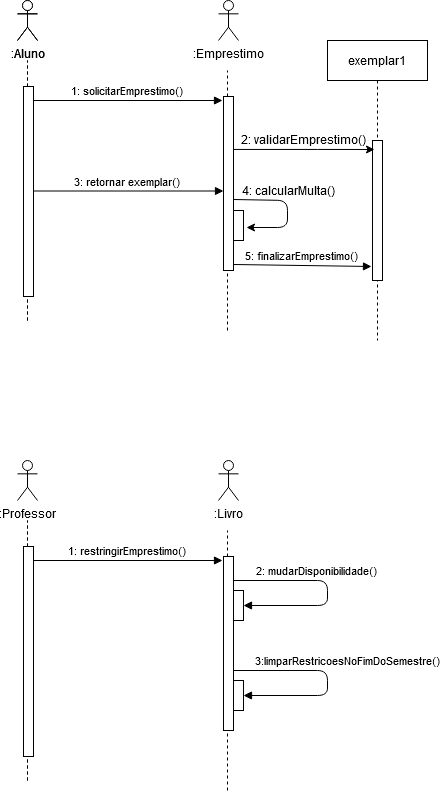

The diagram above was exported from draw.io. Its source (the exported page's mxGraphModel, read from the mxfile embedded in the PNG):
<mxGraphModel dx="920" dy="508" grid="1" gridSize="10" guides="1" tooltips="1" connect="1" arrows="1" fold="1" page="1" pageScale="1" pageWidth="850" pageHeight="1100" math="0" shadow="0">
  <root>
    <mxCell id="0" />
    <mxCell id="1" parent="0" />
    <mxCell id="3nuBFxr9cyL0pnOWT2aG-8" value="1: solicitarEmprestimo()" style="verticalAlign=bottom;endArrow=block;entryX=0;entryY=0;shadow=0;strokeWidth=1;" parent="1" edge="1">
      <mxGeometry relative="1" as="geometry">
        <mxPoint x="195" y="160.0000000000001" as="sourcePoint" />
        <mxPoint x="385" y="160.0000000000001" as="targetPoint" />
      </mxGeometry>
    </mxCell>
    <mxCell id="7UEIVjSZd7bUGKpeX5gV-2" value=":Aluno" style="shape=umlActor;verticalLabelPosition=bottom;verticalAlign=top;html=1;outlineConnect=0;" vertex="1" parent="1">
      <mxGeometry x="180" y="60" width="20" height="40" as="geometry" />
    </mxCell>
    <mxCell id="7UEIVjSZd7bUGKpeX5gV-3" value="" style="endArrow=none;dashed=1;html=1;" edge="1" parent="1">
      <mxGeometry width="50" height="50" relative="1" as="geometry">
        <mxPoint x="190" y="380" as="sourcePoint" />
        <mxPoint x="190" y="120" as="targetPoint" />
      </mxGeometry>
    </mxCell>
    <mxCell id="7UEIVjSZd7bUGKpeX5gV-5" value="" style="rounded=0;whiteSpace=wrap;html=1;" vertex="1" parent="1">
      <mxGeometry x="186" y="146" width="10" height="210" as="geometry" />
    </mxCell>
    <mxCell id="7UEIVjSZd7bUGKpeX5gV-6" value=":Aluno" style="shape=umlActor;verticalLabelPosition=bottom;verticalAlign=top;html=1;outlineConnect=0;" vertex="1" parent="1">
      <mxGeometry x="180" y="60" width="20" height="40" as="geometry" />
    </mxCell>
    <mxCell id="7UEIVjSZd7bUGKpeX5gV-7" value="" style="endArrow=none;dashed=1;html=1;" edge="1" parent="1">
      <mxGeometry width="50" height="50" relative="1" as="geometry">
        <mxPoint x="190" y="380" as="sourcePoint" />
        <mxPoint x="190" y="120" as="targetPoint" />
      </mxGeometry>
    </mxCell>
    <mxCell id="7UEIVjSZd7bUGKpeX5gV-8" value="" style="rounded=0;whiteSpace=wrap;html=1;" vertex="1" parent="1">
      <mxGeometry x="186" y="146" width="10" height="210" as="geometry" />
    </mxCell>
    <mxCell id="7UEIVjSZd7bUGKpeX5gV-17" value="exemplar1" style="shape=umlLifeline;perimeter=lifelinePerimeter;container=1;collapsible=0;recursiveResize=0;rounded=0;shadow=0;strokeWidth=1;" vertex="1" parent="1">
      <mxGeometry x="490" y="100" width="100" height="300" as="geometry" />
    </mxCell>
    <mxCell id="7UEIVjSZd7bUGKpeX5gV-18" value="" style="points=[];perimeter=orthogonalPerimeter;rounded=0;shadow=0;strokeWidth=1;" vertex="1" parent="7UEIVjSZd7bUGKpeX5gV-17">
      <mxGeometry x="45" y="100" width="10" height="140" as="geometry" />
    </mxCell>
    <mxCell id="7UEIVjSZd7bUGKpeX5gV-39" value=":Emprestimo" style="shape=umlActor;verticalLabelPosition=bottom;verticalAlign=top;html=1;outlineConnect=0;" vertex="1" parent="1">
      <mxGeometry x="381" y="60" width="20" height="40" as="geometry" />
    </mxCell>
    <mxCell id="7UEIVjSZd7bUGKpeX5gV-40" value="" style="endArrow=none;dashed=1;html=1;" edge="1" parent="1">
      <mxGeometry width="50" height="50" relative="1" as="geometry">
        <mxPoint x="390" y="390" as="sourcePoint" />
        <mxPoint x="390" y="130" as="targetPoint" />
      </mxGeometry>
    </mxCell>
    <mxCell id="7UEIVjSZd7bUGKpeX5gV-50" style="edgeStyle=orthogonalEdgeStyle;rounded=0;orthogonalLoop=1;jettySize=auto;html=1;exitX=1;exitY=0.25;exitDx=0;exitDy=0;entryX=1.007;entryY=1;entryDx=0;entryDy=0;entryPerimeter=0;" edge="1" parent="1" source="7UEIVjSZd7bUGKpeX5gV-44" target="7UEIVjSZd7bUGKpeX5gV-51">
      <mxGeometry relative="1" as="geometry">
        <Array as="points">
          <mxPoint x="480" y="209" />
          <mxPoint x="480" y="209" />
        </Array>
      </mxGeometry>
    </mxCell>
    <mxCell id="7UEIVjSZd7bUGKpeX5gV-44" value="" style="rounded=0;whiteSpace=wrap;html=1;" vertex="1" parent="1">
      <mxGeometry x="386" y="156" width="10" height="174" as="geometry" />
    </mxCell>
    <mxCell id="7UEIVjSZd7bUGKpeX5gV-51" value="2: validarEmprestimo()" style="text;html=1;align=center;verticalAlign=middle;resizable=0;points=[];autosize=1;" vertex="1" parent="1">
      <mxGeometry x="396" y="189" width="140" height="20" as="geometry" />
    </mxCell>
    <mxCell id="7UEIVjSZd7bUGKpeX5gV-52" value="3: retornar exemplar()" style="verticalAlign=bottom;endArrow=block;entryX=0;entryY=0;shadow=0;strokeWidth=1;" edge="1" parent="1">
      <mxGeometry x="-0.0105" relative="1" as="geometry">
        <mxPoint x="196" y="250.5000000000001" as="sourcePoint" />
        <mxPoint x="386" y="250.5000000000001" as="targetPoint" />
        <mxPoint as="offset" />
      </mxGeometry>
    </mxCell>
    <mxCell id="7UEIVjSZd7bUGKpeX5gV-53" value="" style="points=[];perimeter=orthogonalPerimeter;rounded=0;shadow=0;strokeWidth=1;" vertex="1" parent="1">
      <mxGeometry x="396" y="270" width="10" height="30" as="geometry" />
    </mxCell>
    <mxCell id="7UEIVjSZd7bUGKpeX5gV-55" value="" style="endArrow=classic;html=1;entryX=1.3;entryY=0.567;entryDx=0;entryDy=0;entryPerimeter=0;" edge="1" parent="1" target="7UEIVjSZd7bUGKpeX5gV-53">
      <mxGeometry width="50" height="50" relative="1" as="geometry">
        <mxPoint x="396" y="259" as="sourcePoint" />
        <mxPoint x="450" y="320" as="targetPoint" />
        <Array as="points">
          <mxPoint x="450" y="260" />
          <mxPoint x="450" y="287" />
        </Array>
      </mxGeometry>
    </mxCell>
    <mxCell id="7UEIVjSZd7bUGKpeX5gV-56" value="4: calcularMulta()" style="text;html=1;align=center;verticalAlign=middle;resizable=0;points=[];autosize=1;" vertex="1" parent="1">
      <mxGeometry x="396" y="240" width="110" height="20" as="geometry" />
    </mxCell>
    <mxCell id="7UEIVjSZd7bUGKpeX5gV-59" value="5: finalizarEmprestimo()" style="verticalAlign=bottom;endArrow=block;shadow=0;strokeWidth=1;entryX=-0.1;entryY=0.9;entryDx=0;entryDy=0;entryPerimeter=0;" edge="1" parent="1" target="7UEIVjSZd7bUGKpeX5gV-18">
      <mxGeometry x="-0.0109" relative="1" as="geometry">
        <mxPoint x="396" y="324" as="sourcePoint" />
        <mxPoint x="530" y="324" as="targetPoint" />
        <mxPoint as="offset" />
      </mxGeometry>
    </mxCell>
    <mxCell id="7UEIVjSZd7bUGKpeX5gV-60" value="1: restringirEmprestimo()" style="verticalAlign=bottom;endArrow=block;entryX=0;entryY=0;shadow=0;strokeWidth=1;" edge="1" parent="1">
      <mxGeometry relative="1" as="geometry">
        <mxPoint x="195" y="620.0000000000001" as="sourcePoint" />
        <mxPoint x="385" y="620.0000000000001" as="targetPoint" />
      </mxGeometry>
    </mxCell>
    <mxCell id="7UEIVjSZd7bUGKpeX5gV-61" value=":Professor" style="shape=umlActor;verticalLabelPosition=bottom;verticalAlign=top;html=1;outlineConnect=0;" vertex="1" parent="1">
      <mxGeometry x="180" y="520" width="20" height="40" as="geometry" />
    </mxCell>
    <mxCell id="7UEIVjSZd7bUGKpeX5gV-62" value="" style="endArrow=none;dashed=1;html=1;" edge="1" parent="1">
      <mxGeometry width="50" height="50" relative="1" as="geometry">
        <mxPoint x="190" y="840" as="sourcePoint" />
        <mxPoint x="190" y="580" as="targetPoint" />
      </mxGeometry>
    </mxCell>
    <mxCell id="7UEIVjSZd7bUGKpeX5gV-63" value="" style="rounded=0;whiteSpace=wrap;html=1;" vertex="1" parent="1">
      <mxGeometry x="186" y="606" width="10" height="210" as="geometry" />
    </mxCell>
    <mxCell id="7UEIVjSZd7bUGKpeX5gV-65" value="" style="endArrow=none;dashed=1;html=1;" edge="1" parent="1">
      <mxGeometry width="50" height="50" relative="1" as="geometry">
        <mxPoint x="190" y="840" as="sourcePoint" />
        <mxPoint x="190" y="580" as="targetPoint" />
      </mxGeometry>
    </mxCell>
    <mxCell id="7UEIVjSZd7bUGKpeX5gV-66" value="" style="rounded=0;whiteSpace=wrap;html=1;" vertex="1" parent="1">
      <mxGeometry x="186" y="606" width="10" height="210" as="geometry" />
    </mxCell>
    <mxCell id="7UEIVjSZd7bUGKpeX5gV-69" value=":Livro" style="shape=umlActor;verticalLabelPosition=bottom;verticalAlign=top;html=1;outlineConnect=0;" vertex="1" parent="1">
      <mxGeometry x="381" y="520" width="20" height="40" as="geometry" />
    </mxCell>
    <mxCell id="7UEIVjSZd7bUGKpeX5gV-70" value="" style="endArrow=none;dashed=1;html=1;" edge="1" parent="1">
      <mxGeometry width="50" height="50" relative="1" as="geometry">
        <mxPoint x="390" y="850" as="sourcePoint" />
        <mxPoint x="390" y="590" as="targetPoint" />
      </mxGeometry>
    </mxCell>
    <mxCell id="7UEIVjSZd7bUGKpeX5gV-72" value="" style="rounded=0;whiteSpace=wrap;html=1;" vertex="1" parent="1">
      <mxGeometry x="386" y="616" width="10" height="174" as="geometry" />
    </mxCell>
    <mxCell id="7UEIVjSZd7bUGKpeX5gV-82" value="" style="rounded=0;whiteSpace=wrap;html=1;" vertex="1" parent="1">
      <mxGeometry x="396" y="650" width="10" height="30" as="geometry" />
    </mxCell>
    <mxCell id="7UEIVjSZd7bUGKpeX5gV-83" value="2: mudarDisponibilidade()" style="verticalAlign=bottom;endArrow=block;shadow=0;strokeWidth=1;entryX=1;entryY=0.5;entryDx=0;entryDy=0;" edge="1" parent="1" target="7UEIVjSZd7bUGKpeX5gV-82">
      <mxGeometry x="-0.1724" relative="1" as="geometry">
        <mxPoint x="396" y="640" as="sourcePoint" />
        <mxPoint x="490" y="680" as="targetPoint" />
        <Array as="points">
          <mxPoint x="490" y="640" />
          <mxPoint x="490" y="665" />
        </Array>
        <mxPoint as="offset" />
      </mxGeometry>
    </mxCell>
    <mxCell id="7UEIVjSZd7bUGKpeX5gV-86" value="3:limparRestricoesNoFimDoSemestre()" style="verticalAlign=bottom;endArrow=block;shadow=0;strokeWidth=1;entryX=1;entryY=0.5;entryDx=0;entryDy=0;" edge="1" parent="1">
      <mxGeometry x="-0.0739" y="20" relative="1" as="geometry">
        <mxPoint x="396" y="730" as="sourcePoint" />
        <mxPoint x="406" y="755" as="targetPoint" />
        <Array as="points">
          <mxPoint x="490" y="730" />
          <mxPoint x="490" y="755" />
        </Array>
        <mxPoint as="offset" />
      </mxGeometry>
    </mxCell>
    <mxCell id="7UEIVjSZd7bUGKpeX5gV-87" value="" style="rounded=0;whiteSpace=wrap;html=1;" vertex="1" parent="1">
      <mxGeometry x="396" y="740" width="10" height="30" as="geometry" />
    </mxCell>
  </root>
</mxGraphModel>